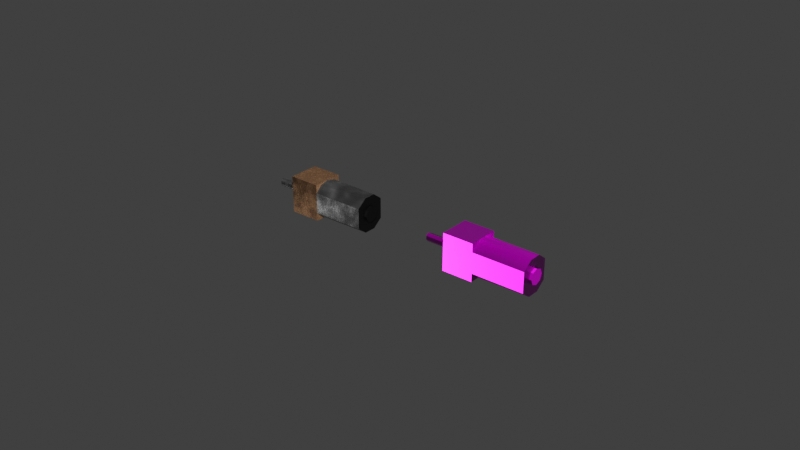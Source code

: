 # Source: the_motor.blend  (saved by Blender 4.1.23; exported with 4.5.12 LTS)
import bpy
from mathutils import Matrix  # noqa: F401  (used for matrix-valued properties, if any)

bpy.ops.wm.read_factory_settings(use_empty=True)
scene = bpy.context.scene
scene.name = 'Scene'

# ---- images (referenced by path relative to the original .blend; pixels are not part of the script)
import os
ASSET_DIR = os.environ.get("B2B_ASSET_DIR", "")  # directory of the original .blend (textures are referenced by path, not embedded)
HERE = os.path.dirname(os.path.abspath(__file__))  # packed textures are extracted next to this script under _unpacked/

def load_image(name, relpath, width, height, colorspace="sRGB"):
    """Load a texture the original file referenced (path relative to the .blend, or extracted next to this script)."""
    p = next((c for c in (os.path.join(HERE, relpath), os.path.join(ASSET_DIR, relpath)) if relpath and os.path.exists(c)), "")
    if p:
        img = bpy.data.images.load(p, check_existing=True)
        img.name = name
    else:  # same state as the original file: an image datablock whose file is absent (Cycles renders it pink)
        img = bpy.data.images.new(name, width, height)
        img.source = "FILE"
        img.filepath = "//" + (relpath or name)
    img.colorspace_settings.name = colorspace
    return img
img_motor_base_color = load_image('motor_base_color', 'Мотор для экспорта/motor_base_color.png', 1024, 1024, 'sRGB')
img_motor_metallic = load_image('motor_metallic', 'Мотор для экспорта/motor_metallic.png', 1024, 1024, 'sRGB')
img_motor_normal_tangent = load_image('motor_normal_tangent', 'Мотор для экспорта/motor_normal_tangent.png', 1024, 1024, 'Non-Color')
img_motor_roughness = load_image('motor_roughness', 'Мотор для экспорта/motor_roughness.png', 1024, 1024, 'sRGB')

# ---- materials (node trees are filled in below, after node groups)
mat_material = bpy.data.materials.new('Material')
mat_material.use_transparent_shadow = False
mat_material_001 = bpy.data.materials.new('Material.001')
mat_material_001.use_transparent_shadow = False
mat_material_002 = bpy.data.materials.new('Material.002')
mat_material_002.use_transparent_shadow = False
mat_full = bpy.data.materials.new('Full')
mat_full.use_transparent_shadow = False

# ---- material node trees
mat_material.use_nodes = True; mat_material.node_tree.nodes.clear()
_N = mat_material.node_tree.nodes; _L = mat_material.node_tree.links
n0 = _N.new('ShaderNodeOutputMaterial'); n0.name = 'Material Output'; n0.location = (300, 300)
n1 = _N.new('ShaderNodeValToRGB'); n1.name = 'Color Ramp.001'; n1.location = (-350, -45)
while len(n1.color_ramp.elements) > 1: n1.color_ramp.elements.remove(n1.color_ramp.elements[-1])
n1.color_ramp.elements[0].position = 0.24; n1.color_ramp.elements[0].color = (0.0, 0.0, 0.0, 1.0)
_e = n1.color_ramp.elements.new(1.0); _e.color = (1.0, 1.0, 1.0, 1.0)
n2 = _N.new('ShaderNodeTexNoise'); n2.name = 'Noise Texture'; n2.location = (-585, -48)
n2.inputs[4].default_value = 0.7099
n3 = _N.new('ShaderNodeMapping'); n3.name = 'Mapping'; n3.location = (-842, -89)
n4 = _N.new('ShaderNodeTexCoord'); n4.name = 'Texture Coordinate'; n4.location = (-1034, -103)
n5 = _N.new('ShaderNodeBsdfPrincipled'); n5.name = 'Principled BSDF'; n5.location = (10, 300)
n5.distribution = 'GGX'
n5.subsurface_method = 'RANDOM_WALK_SKIN'
n5.inputs[3].default_value = 1.45
n5.inputs[27].default_value = (0.0, 0.0, 0.0, 1.0)
n5.inputs[28].default_value = 1.0
n6 = _N.new('ShaderNodeBump'); n6.name = 'Bump'; n6.location = (-256, -312)
n6.inputs[0].default_value = 0.083
n6.inputs[1].default_value = 1.0
n6.inputs[2].default_value = 1.0
n7 = _N.new('ShaderNodeTexNoise'); n7.name = 'Noise Texture.001'; n7.location = (-687, -478)
n7.inputs[2].default_value = 28.9
n7.inputs[4].default_value = 0.953
n8 = _N.new('ShaderNodeMapping'); n8.name = 'Mapping.001'; n8.location = (-889, -493)
n8.inputs[3].default_value = (1.0, 16.6, 1.0)
n9 = _N.new('ShaderNodeTexCoord'); n9.name = 'Texture Coordinate.001'; n9.location = (-1099, -507)
n10 = _N.new('ShaderNodeValToRGB'); n10.name = 'Color Ramp'; n10.location = (-350, 203)
while len(n10.color_ramp.elements) > 1: n10.color_ramp.elements.remove(n10.color_ramp.elements[-1])
n10.color_ramp.elements[0].position = 0.1; n10.color_ramp.elements[0].color = (0.0, 0.0, 0.0, 1.0)
_e = n10.color_ramp.elements.new(0.5); _e.color = (1.0, 1.0, 1.0, 1.0)
n11 = _N.new('ShaderNodeTexVoronoi'); n11.name = 'Voronoi Texture'; n11.location = (-464, -327)
n11.inputs[2].default_value = 1.6
_L.new(n5.outputs[0], n0.inputs[0])
_L.new(n10.outputs[0], n5.inputs[1])
_L.new(n1.outputs[0], n5.inputs[2])
_L.new(n2.outputs[1], n1.inputs[0])
_L.new(n3.outputs[0], n2.inputs[0])
_L.new(n4.outputs[2], n3.inputs[0])
_L.new(n6.outputs[0], n5.inputs[5])
_L.new(n11.outputs[1], n6.inputs[4])
_L.new(n7.outputs[0], n11.inputs[0])
_L.new(n8.outputs[0], n7.inputs[0])
_L.new(n9.outputs[2], n8.inputs[0])
n0.is_active_output = True
mat_material_001.use_nodes = True; mat_material_001.node_tree.nodes.clear()
_N = mat_material_001.node_tree.nodes; _L = mat_material_001.node_tree.links
n0 = _N.new('ShaderNodeOutputMaterial'); n0.name = 'Material Output.001'; n0.location = (1563, -99)
n1 = _N.new('ShaderNodeValToRGB'); n1.name = 'Color Ramp.001'; n1.location = (913, -444)
while len(n1.color_ramp.elements) > 1: n1.color_ramp.elements.remove(n1.color_ramp.elements[-1])
n1.color_ramp.elements[0].position = 0.16; n1.color_ramp.elements[0].color = (0.0, 0.0, 0.0, 1.0)
_e = n1.color_ramp.elements.new(1.0); _e.color = (1.0, 1.0, 1.0, 1.0)
n2 = _N.new('ShaderNodeTexNoise'); n2.name = 'Noise Texture'; n2.location = (678, -447)
n2.inputs[4].default_value = 0.7099
n3 = _N.new('ShaderNodeMapping'); n3.name = 'Mapping'; n3.location = (421, -488)
n4 = _N.new('ShaderNodeTexCoord'); n4.name = 'Texture Coordinate'; n4.location = (229, -502)
n5 = _N.new('ShaderNodeBsdfPrincipled'); n5.name = 'Principled BSDF.001'; n5.location = (1273, -99)
n5.distribution = 'GGX'
n5.subsurface_method = 'RANDOM_WALK_SKIN'
n5.inputs[0].default_value = (0.9823, 0.5149, 0.2582, 1.0)
n5.inputs[3].default_value = 1.45
n5.inputs[27].default_value = (0.0, 0.0, 0.0, 1.0)
n5.inputs[28].default_value = 1.0
n6 = _N.new('ShaderNodeBump'); n6.name = 'Bump'; n6.location = (1007, -711)
n6.inputs[0].default_value = 0.067
n6.inputs[1].default_value = 1.0
n6.inputs[2].default_value = 1.0
n7 = _N.new('ShaderNodeTexNoise'); n7.name = 'Noise Texture.001'; n7.location = (576, -877)
n7.inputs[2].default_value = 28.9
n7.inputs[4].default_value = 0.953
n8 = _N.new('ShaderNodeMapping'); n8.name = 'Mapping.001'; n8.location = (374, -892)
n8.inputs[3].default_value = (1.0, 16.6, 1.0)
n9 = _N.new('ShaderNodeTexCoord'); n9.name = 'Texture Coordinate.001'; n9.location = (164, -905)
n10 = _N.new('ShaderNodeTexVoronoi'); n10.name = 'Voronoi Texture'; n10.location = (799, -726)
n10.inputs[2].default_value = 1.6
n11 = _N.new('ShaderNodeValToRGB'); n11.name = 'Color Ramp'; n11.location = (913, -196)
while len(n11.color_ramp.elements) > 1: n11.color_ramp.elements.remove(n11.color_ramp.elements[-1])
n11.color_ramp.elements[0].position = 0.16; n11.color_ramp.elements[0].color = (0.0, 0.0, 0.0, 1.0)
_e = n11.color_ramp.elements.new(0.84); _e.color = (1.0, 1.0, 1.0, 1.0)
_L.new(n5.outputs[0], n0.inputs[0])
_L.new(n11.outputs[0], n5.inputs[1])
_L.new(n1.outputs[0], n5.inputs[2])
_L.new(n2.outputs[1], n1.inputs[0])
_L.new(n3.outputs[0], n2.inputs[0])
_L.new(n4.outputs[2], n3.inputs[0])
_L.new(n6.outputs[0], n5.inputs[5])
_L.new(n10.outputs[1], n6.inputs[4])
_L.new(n7.outputs[0], n10.inputs[0])
_L.new(n8.outputs[0], n7.inputs[0])
_L.new(n9.outputs[2], n8.inputs[0])
n0.is_active_output = True
mat_material_002.use_nodes = True; mat_material_002.node_tree.nodes.clear()
_N = mat_material_002.node_tree.nodes; _L = mat_material_002.node_tree.links
n0 = _N.new('ShaderNodeBsdfPrincipled'); n0.name = 'Principled BSDF'; n0.location = (10, 300)
n0.distribution = 'GGX'
n0.subsurface_method = 'RANDOM_WALK_SKIN'
n0.inputs[0].default_value = (0.0, 0.0, 0.0, 1.0)
n0.inputs[3].default_value = 1.45
n0.inputs[27].default_value = (0.0, 0.0, 0.0, 1.0)
n0.inputs[28].default_value = 1.0
n1 = _N.new('ShaderNodeOutputMaterial'); n1.name = 'Material Output'; n1.location = (300, 300)
_L.new(n0.outputs[0], n1.inputs[0])
n1.is_active_output = True
mat_full.use_nodes = True; mat_full.node_tree.nodes.clear()
_N = mat_full.node_tree.nodes; _L = mat_full.node_tree.links
n0 = _N.new('ShaderNodeBsdfPrincipled'); n0.name = 'Principled BSDF'; n0.location = (10, 300)
n1 = _N.new('ShaderNodeOutputMaterial'); n1.name = 'Material Output'; n1.location = (300, 300)
n2 = _N.new('ShaderNodeTexImage'); n2.name = 'Image Texture'; n2.location = (-422, 335)
n2.image = img_motor_base_color
n3 = _N.new('ShaderNodeTexImage'); n3.name = 'Image Texture.001'; n3.location = (-542, 246)
n3.image = img_motor_metallic
n4 = _N.new('ShaderNodeTexImage'); n4.name = 'Image Texture.002'; n4.location = (-510, -79)
n4.image = img_motor_normal_tangent
n5 = _N.new('ShaderNodeTexImage'); n5.name = 'Image Texture.003'; n5.location = (287, 60)
n5.image = img_motor_roughness
n6 = _N.new('ShaderNodeNormalMap'); n6.name = 'Normal Map'; n6.location = (-170, -57)
_L.new(n0.outputs[0], n1.inputs[0])
_L.new(n2.outputs[0], n0.inputs[0])
_L.new(n3.outputs[0], n0.inputs[1])
_L.new(n4.outputs[0], n6.inputs[1])
_L.new(n6.outputs[0], n0.inputs[5])
_L.new(n5.outputs[0], n0.inputs[2])
n1.is_active_output = True

# ---- world
world_world = bpy.data.worlds.new('World'); scene.world = world_world
world_world.use_nodes = True; world_world.node_tree.nodes.clear()
_N = world_world.node_tree.nodes; _L = world_world.node_tree.links
n0 = _N.new('ShaderNodeOutputWorld'); n0.name = 'World Output'; n0.location = (300, 300)
n1 = _N.new('ShaderNodeBackground'); n1.name = 'Background'; n1.location = (10, 300)
n1.inputs[0].default_value = (0.05088, 0.05088, 0.05088, 1.0)
_L.new(n1.outputs[0], n0.inputs[0])
n0.is_active_output = True
world_world.color = (0.05088, 0.05088, 0.05088)
world_world.use_sun_shadow = False
world_world.sun_shadow_jitter_overblur = 0.0

# ---- meshes
me_motor_002 = bpy.data.meshes.new('motor.002')
me_motor_002.from_pydata([(-0.0171, 0.005, -0.006), (-0.0171, 0.004178, -0.005229), (-0.0171, 0.005, -0.004208), (-0.0171, 0.002892, -0.005475), (-0.0171, -0.005, -0.006), (-0.0171, 0.001752, -0.00483), (-0.0171, -0.001365, -0.002095), (-0.0171, 0.0013, -0.0036), (-0.0171, 0.0008087, -0.002366), (-0.0171, 0.001752, -0.00237), (-0.0171, 0.002361, -0.0008206), (-0.0171, 0.002892, -0.001725), (-0.0171, 0.004178, -0.001971), (-0.0171, 0.005, 0.006), (-0.0171, 0.005, -0.002992), (-0.0171, -0.002813, 0.00546), (-0.0171, -0.005, 0.006), (-0.0171, -0.004144, 0.005249), (-0.0171, -0.005, 0.004208), (-0.0171, -0.001677, 0.004736), (-0.0171, -2.776e-18, 0.0025), (-0.0171, -0.001307, 0.00344), (-0.0171, -0.001889, 0.002225), (-0.0171, -0.001705, 0.001829), (-0.0171, -0.003131, 0.001701), (-0.0171, -0.002491, -0.0002158), (-0.0171, -0.004279, 0.002036), (-0.0171, -0.005, 0.002992), (-0.0171, 0.00109, 0.00225), (-0.0171, 0.001443, 0.002042), (-0.0171, 0.001726, 0.001809), (-0.0171, 0.002286, 0.001012), (-0.007, 0.002837, 0.005287), (-0.007, 0.005, 0.006), (-0.007, 0.0, 0.006), (-0.007, 0.005, 0.003317), (-0.007, 0.005, -0.003317), (-0.017, 0.005, -0.0036), (-0.007, 0.005, -0.006), (0.01, 0.005, -0.003317), (0.01, 0.005, 0.003317), (-0.007, 0.0, -0.006), (-0.007, -0.005, -0.006), (-0.007, -0.005, -0.003317), (-0.007, -0.005, 0.003317), (-0.017, -0.005, 0.0036), (-0.007, -0.005, 0.006), (0.01, -0.005, 0.003317), (0.01, -0.005, -0.003317), (-0.0174, -0.003131, 0.001701), (-0.0174, -0.004494, 0.002208), (-0.0174, -0.005099, 0.003531), (-0.0174, -0.004592, 0.004894), (-0.0174, -0.003269, 0.005499), (-0.0174, -0.001906, 0.004992), (-0.0174, -0.001301, 0.003669), (-0.0174, -0.001808, 0.002306), (-0.0171, -0.0051, 0.0036), (-0.0174, 0.005085, -0.003839), (-0.0171, 0.005052, -0.004026), (-0.0171, 0.005085, -0.003839), (-0.0174, 0.004364, -0.005102), (-0.0174, 0.002961, -0.005485), (-0.0174, 0.001698, -0.004764), (-0.0174, 0.001315, -0.003361), (-0.0174, 0.002036, -0.002098), (-0.0174, 0.003439, -0.001715), (-0.0174, 0.004702, -0.002436), (-0.0171, 0.005091, -0.003411), (-0.01717, -0.00225, -1.378e-19), (-0.01717, -0.001591, 0.001591), (-0.01735, -0.001462, -0.001462), (-0.01717, -0.001591, -0.001591), (-0.01735, 0.0, -0.002067), (-0.01717, 0.0, -0.00225), (-0.01735, 0.001462, -0.001462), (-0.01717, 0.001591, -0.001591), (-0.01717, 0.00225, -1.378e-19), (-0.01735, 0.001462, 0.001462), (-0.01717, 0.001591, 0.001591), (-0.01717, 0.0, 0.00225), (-0.01735, 0.0, 0.002067), (-0.0176, 1.633e-19, 0.002), (-0.0176, -0.001176, -0.001618), (-0.0176, 1.558e-12, -0.002), (-0.0176, 0.001176, -0.001618), (-0.0176, 0.001176, 0.001618), (0.01, 0.001935, 0.005679), (0.01, -0.001935, 0.005679), (-0.007, -0.002837, 0.005287), (0.01, 0.001768, 0.001768), (0.01, -4.163e-18, 0.0025), (0.01, -0.001768, 0.001768), (0.01, -0.001935, -0.005679), (0.01, -0.001768, -0.001768), (0.01, 0.001935, -0.005679), (0.01, 0.001768, -0.001768), (-0.007, -0.002837, -0.005287), (-0.007, 0.002837, -0.005287), (-0.0181, -2.695e-18, -0.002), (-0.0181, 0.001414, -0.001414), (-0.0181, 0.002, -1.738e-18), (-0.0181, 0.001414, 0.001414), (-0.0181, 3.576e-18, 0.002), (-0.0181, -0.001414, 0.001414), (-0.0181, -0.002, 5.635e-18), (-0.0181, -0.001414, -0.001414), (0.0108, -0.001768, -0.001768), (0.01, -3.062e-19, -0.0025), (0.0108, -3.062e-19, -0.0025), (0.0108, -0.0025, 1.531e-19), (0.01, -0.0025, 1.531e-19), (0.0108, -0.001768, 0.001768), (0.0108, 0.001768, 0.001768), (0.0108, 0.0025, 1.531e-19), (0.01, 0.0025, 1.531e-19), (0.0108, 0.001768, -0.001768), (-0.0181, 0.0005114, -0.00141), (-0.0181, -0.0006355, -0.001359), (-0.0181, -0.00141, -0.0005114), (-0.0181, -0.001359, 0.0006355), (-0.0181, -0.0005114, 0.00141), (-0.0181, 0.0006355, 0.001359), (-0.0181, 0.00141, 0.0005114), (-0.0181, 0.001359, -0.0006355), (0.0108, -2.22e-19, 0.0025), (-0.0189, -0.000589, 0.00138), (-0.0259, -0.001359, 0.0006355), (-0.0259, -0.001043, 0.001079), (-0.0259, -0.000589, 0.00138), (-0.0189, 0.0002348, 0.001482), (-0.0189, 0.0009867, 0.00113), (-0.0189, 0.001436, 0.0004321), (-0.0259, 0.001329, -0.0006954), (-0.0259, 0.001436, 0.0004321), (-0.0259, 0.000464, -0.001426), (-0.0259, -0.0006656, -0.001344), (-0.0259, -0.001416, -0.0004956)], [], [(0, 1, 2), (0, 3, 1), (4, 5, 3), (6, 7, 5), (8, 9, 7), (10, 11, 9), (10, 12, 11), (13, 14, 12), (15, 16, 13), (17, 18, 16), (16, 15, 17), (13, 19, 15), (20, 21, 19), (20, 22, 21), (23, 24, 22), (25, 26, 24), (4, 27, 26), (3, 0, 4), (19, 28, 20), (13, 29, 28), (13, 30, 29), (13, 31, 30), (12, 10, 31), (9, 8, 10), (7, 6, 8), (4, 25, 6), (24, 23, 25), (22, 20, 23), (6, 5, 4), (31, 13, 12), (28, 19, 13), (4, 26, 25), (32, 33, 34), (32, 35, 33), (13, 33, 35), (35, 14, 13), (36, 37, 14), (38, 2, 37), (38, 0, 2), (37, 36, 38), (35, 39, 36), (35, 40, 39), (36, 14, 35), (41, 0, 38), (41, 4, 0), (41, 42, 4), (4, 42, 43), (43, 27, 4), (44, 45, 27), (46, 18, 45), (46, 16, 18), (45, 44, 46), (43, 47, 44), (43, 48, 47), (44, 27, 43), (26, 49, 24), (26, 50, 49), (27, 51, 50), (18, 52, 51), (17, 53, 52), (15, 54, 53), (19, 55, 54), (21, 56, 55), (22, 49, 56), (22, 24, 49), (56, 21, 22), (55, 19, 21), (54, 15, 19), (53, 17, 15), (52, 18, 17), (51, 57, 18), (51, 27, 57), (50, 26, 27), (34, 16, 46), (34, 13, 16), (34, 33, 13), (58, 59, 2), (58, 60, 59), (2, 61, 58), (1, 62, 61), (5, 63, 62), (7, 64, 63), (9, 65, 64), (11, 66, 65), (12, 67, 66), (14, 58, 67), (68, 60, 58), (58, 14, 68), (67, 12, 14), (66, 11, 12), (65, 9, 11), (64, 7, 9), (63, 5, 7), (62, 3, 5), (62, 1, 3), (61, 2, 1), (81, 80, 28), (28, 78, 86), (81, 82, 104), (69, 70, 105), (103, 121, 82), (105, 83, 71), (75, 76, 85), (76, 8, 85), (28, 29, 79), (29, 30, 79), (30, 31, 79), (31, 10, 77), (10, 8, 76), (8, 6, 74), (6, 25, 72), (25, 23, 69), (23, 20, 80), (73, 74, 6), (28, 79, 78), (75, 85, 100), (69, 105, 25), (105, 71, 25), (71, 72, 25), (8, 74, 73), (83, 99, 84), (86, 103, 82), (78, 79, 77), (121, 104, 82), (84, 99, 117), (78, 77, 101), (23, 80, 81), (105, 106, 83), (76, 77, 10), (77, 79, 31), (69, 23, 70), (102, 86, 78), (6, 72, 71), (84, 73, 83), (87, 32, 34), (40, 35, 32), (32, 87, 40), (34, 88, 87), (89, 47, 88), (89, 44, 47), (88, 34, 89), (39, 40, 115), (40, 87, 90), (87, 88, 91), (88, 47, 92), (47, 48, 111), (48, 93, 94), (93, 95, 108), (95, 39, 96), (96, 108, 95), (108, 94, 93), (94, 111, 48), (111, 92, 47), (92, 91, 88), (91, 90, 87), (90, 115, 40), (115, 96, 39), (93, 97, 41), (48, 43, 97), (97, 93, 48), (41, 95, 93), (98, 39, 95), (98, 36, 39), (95, 41, 98), (98, 38, 36), (98, 41, 38), (37, 68, 14), (37, 60, 68), (37, 59, 60), (37, 2, 59), (97, 42, 41), (97, 43, 42), (89, 46, 44), (89, 34, 46), (45, 57, 27), (45, 18, 57), (56, 49, 50), (50, 51, 56), (51, 52, 56), (52, 53, 56), (53, 54, 56), (54, 55, 56), (67, 58, 61), (61, 62, 67), (62, 63, 67), (63, 64, 67), (64, 65, 67), (65, 66, 67), (8, 84, 85), (81, 28, 86), (82, 81, 86), (71, 83, 6), (77, 76, 75), (100, 124, 75), (70, 23, 81), (104, 105, 70), (8, 73, 84), (83, 106, 99), (84, 117, 85), (80, 20, 28), (124, 101, 77), (86, 102, 103), (70, 81, 104), (117, 100, 85), (107, 94, 108), (109, 107, 108), (110, 111, 94), (107, 110, 94), (112, 92, 111), (110, 112, 111), (125, 91, 92), (112, 125, 92), (113, 90, 91), (125, 113, 91), (114, 115, 90), (113, 114, 90), (116, 96, 115), (114, 116, 115), (109, 108, 96), (116, 109, 96), (77, 75, 124), (99, 106, 118), (106, 105, 119), (105, 104, 120), (101, 102, 78), (103, 102, 122), (102, 101, 123), (121, 120, 104), (120, 119, 105), (119, 118, 106), (118, 117, 99), (117, 124, 100), (124, 123, 101), (123, 122, 102), (122, 121, 103), (116, 114, 107), (114, 113, 107), (113, 125, 107), (125, 112, 107), (112, 110, 107), (126, 130, 131, 132), (126, 129, 128), (121, 130, 126), (122, 131, 130), (123, 132, 131), (135, 117, 118, 136), (137, 119, 120, 127), (126, 128, 127, 120), (131, 122, 123), (130, 121, 122), (126, 120, 121), (136, 118, 119, 137), (128, 137, 127), (135, 136, 137), (137, 133, 135), (137, 134, 133), (137, 129, 134), (137, 128, 129), (134, 129, 126, 132), (109, 116, 107), (73, 6, 83), (134, 124, 133), (134, 132, 123, 124), (133, 124, 117, 135)])
me_motor_002.polygons.foreach_set('use_smooth', [True] * 264)
me_motor_002.polygons.foreach_set('material_index', [1, 1, 1, 1, 1, 1, 1, 1, 1, 1, 1, 1, 1, 1, 1, 1, 1, 1, 1, 1, 1, 1, 1, 1, 1, 1, 1, 1, 1, 1, 1, 1, 1, 1, 1, 1, 1, 1, 1, 1, 0, 0, 1, 1, 1, 1, 1, 1, 1, 1, 1, 1, 0, 0, 1, 0, 0, 0, 0, 0, 0, 0, 0, 0, 0, 0, 0, 0, 0, 0, 0, 0, 0, 1, 1, 1, 0, 0, 0, 0, 0, 0, 0, 0, 0, 0, 0, 0, 0, 0, 0, 0, 0, 0, 0, 0, 1, 1, 1, 1, 1, 1, 1, 1, 1, 1, 1, 0, 0, 0, 0, 1, 1, 1, 1, 0, 1, 1, 1, 1, 1, 1, 1, 1, 0, 1, 1, 0, 1, 1, 1, 1, 1, 1, 0, 0, 0, 0, 0, 0, 0, 2, 2, 2, 2, 2, 2, 2, 2, 2, 2, 2, 2, 2, 2, 2, 2, 0, 0, 0, 0, 0, 0, 0, 1, 1, 0, 0, 0, 0, 1, 1, 1, 1, 0, 0, 0, 0, 0, 0, 0, 0, 0, 0, 0, 0, 0, 0, 1, 1, 1, 1, 0, 1, 1, 1, 0, 1, 1, 1, 1, 1, 1, 1, 2, 2, 2, 2, 2, 2, 2, 2, 2, 2, 2, 2, 2, 2, 2, 2, 1, 0, 0, 0, 1, 0, 0, 0, 0, 0, 0, 0, 0, 0, 0, 2, 2, 2, 2, 2, 0, 0, 0, 0, 0, 0, 0, 0, 0, 0, 0, 0, 0, 0, 0, 0, 0, 0, 0, 2, 1, 0, 0, 0])
_k = set([(0, 2), (0, 4), (0, 38), (1, 2), (1, 3), (1, 61), (2, 37), (2, 59), (2, 61), (3, 5), (3, 62), (4, 27), (4, 42), (5, 7), (5, 63), (6, 8), (6, 25), (6, 74), (6, 83), (7, 9), (7, 64), (8, 10), (8, 73), (8, 74), (8, 76), (8, 84), (9, 11), (9, 64), (9, 65), (10, 31), (10, 76), (10, 77), (11, 12), (11, 65), (11, 66), (12, 14), (12, 66), (12, 67), (13, 14), (13, 16), (13, 33), (14, 37), (14, 67), (14, 68), (15, 17), (15, 19), (15, 53), (15, 54), (16, 18), (16, 46), (17, 18), (17, 52), (17, 53), (18, 45), (18, 52), (18, 57), (19, 21), (19, 54), (19, 55), (21, 22), (21, 55), (22, 24), (22, 56), (23, 80), (23, 81), (24, 26), (24, 49), (25, 69), (25, 105), (26, 27), (26, 50), (27, 45), (27, 50), (27, 57), (28, 79), (28, 86), (31, 77), (32, 34), (32, 35), (33, 34), (33, 35), (34, 46), (34, 89), (35, 40), (36, 38), (36, 39), (36, 98), (38, 41), (39, 40), (39, 95), (40, 87), (41, 42), (41, 97), (41, 98), (42, 43), (43, 48), (43, 97), (44, 46), (44, 47), (44, 89), (47, 48), (47, 88), (48, 93), (49, 50), (49, 56), (50, 51), (51, 52), (52, 53), (53, 54), (54, 55), (55, 56), (58, 61), (58, 67), (59, 60), (60, 68), (61, 62), (62, 63), (63, 64), (64, 65), (65, 66), (66, 67), (69, 70), (70, 81), (70, 104), (73, 83), (75, 85), (75, 100), (75, 124), (76, 77), (77, 79), (77, 101), (78, 86), (78, 102), (81, 82), (81, 86), (82, 103), (82, 104), (82, 121), (83, 105), (83, 106), (84, 99), (84, 117), (85, 100), (87, 88), (90, 91), (90, 113), (90, 115), (91, 92), (91, 125), (92, 111), (92, 112), (93, 95), (94, 107), (94, 108), (94, 111), (96, 108), (96, 115), (96, 116), (99, 106), (99, 117), (100, 117), (100, 124), (101, 102), (101, 124), (102, 103), (103, 121), (104, 105), (104, 121), (105, 106), (107, 109), (107, 110), (108, 109), (109, 116), (110, 111), (110, 112), (112, 125), (113, 114), (113, 125), (114, 115), (114, 116), (117, 118), (117, 124), (117, 135), (118, 119), (118, 136), (119, 120), (119, 137), (120, 121), (120, 127), (121, 122), (121, 126), (122, 123), (123, 124), (123, 132), (124, 133), (126, 129), (126, 130), (126, 132), (127, 128), (127, 137), (128, 129), (129, 134), (130, 131), (131, 132), (132, 134), (133, 134), (133, 135), (135, 136), (136, 137)])
me_motor_002.attributes.new('sharp_edge', 'BOOLEAN', 'EDGE').data.foreach_set('value', [ (min(e.vertices), max(e.vertices)) in _k for e in me_motor_002.edges])
_uv = me_motor_002.uv_layers.new(name='UVMap')
_uv.uv.foreach_set('vector', [0.3071, 0.5905, 0.3249, 0.6071, 0.3071, 0.6292, 0.3071, 0.5905, 0.3527, 0.6018, 0.3249, 0.6071, 0.5234, 0.5905, 0.3774, 0.6158, 0.3527, 0.6018, 0.4448, 0.6749, 0.3871, 0.6424, 0.3774, 0.6158, 0.3978, 0.6691, 0.3774, 0.669, 0.3871, 0.6424, 0.3642, 0.7025, 0.3527, 0.6829, 0.3774, 0.669, 0.3642, 0.7025, 0.3249, 0.6776, 0.3527, 0.6829, 0.3071, 0.85, 0.3071, 0.6555, 0.3249, 0.6776, 0.2568, 0.8377, 0.3042, 0.8492, 0.08761, 0.85, 0.2856, 0.833, 0.3041, 0.8104, 0.3042, 0.8492, 0.3042, 0.8492, 0.2568, 0.8377, 0.2856, 0.833, 0.08761, 0.85, 0.2322, 0.8221, 0.2568, 0.8377, 0.1957, 0.7738, 0.2241, 0.7941, 0.2322, 0.8221, 0.1957, 0.7738, 0.2366, 0.7679, 0.2241, 0.7941, 0.2327, 0.7593, 0.2635, 0.7566, 0.2366, 0.7679, 0.2498, 0.7152, 0.2883, 0.7639, 0.2635, 0.7566, 0.3042, 0.5905, 0.3038, 0.7846, 0.2883, 0.7639, 0.3527, 0.6018, 0.3071, 0.5905, 0.5234, 0.5905, 0.2322, 0.8221, 0.172, 0.7684, 0.1957, 0.7738, 0.08761, 0.85, 0.1644, 0.7639, 0.172, 0.7684, 0.08761, 0.85, 0.1582, 0.7589, 0.1644, 0.7639, 0.3071, 0.85, 0.3658, 0.7421, 0.3779, 0.7594, 0.3249, 0.6776, 0.3642, 0.7025, 0.3658, 0.7421, 0.3774, 0.669, 0.3978, 0.6691, 0.3642, 0.7025, 0.3871, 0.6424, 0.4448, 0.6749, 0.3978, 0.6691, 0.3042, 0.5905, 0.2498, 0.7152, 0.2256, 0.6746, 0.2635, 0.7566, 0.2327, 0.7593, 0.2498, 0.7152, 0.2366, 0.7679, 0.1957, 0.7738, 0.2327, 0.7593, 0.4448, 0.6749, 0.3774, 0.6158, 0.5234, 0.5905, 0.3658, 0.7421, 0.3071, 0.85, 0.3249, 0.6776, 0.172, 0.7684, 0.2322, 0.8221, 0.08761, 0.85, 0.3042, 0.5905, 0.2883, 0.7639, 0.2498, 0.7152, 0.01686, 0.8236, 0.001435, 0.8704, 0.001435, 0.7623, 0.01686, 0.8236, 0.05948, 0.8704, 0.001435, 0.8704, 0.261, 0.001436, 0.261, 0.2199, 0.2029, 0.2199, 0.2029, 0.2199, 0.0665, 0.001436, 0.261, 0.001436, 0.05948, 0.2199, 0.05335, 0.003598, 0.0665, 0.001436, 0.001435, 0.2199, 0.04019, 0.001435, 0.05335, 0.003598, 0.001435, 0.2199, 0.001435, 0.001435, 0.04019, 0.001435, 0.05335, 0.003598, 0.05948, 0.2199, 0.001435, 0.2199, 0.2029, 0.2199, 0.05948, 0.5876, 0.05948, 0.2199, 0.2029, 0.2199, 0.2029, 0.5876, 0.05948, 0.5876, 0.05948, 0.2199, 0.0665, 0.001436, 0.2029, 0.2199, 0.8536, 0.7431, 0.7455, 0.9615, 0.7455, 0.7431, 0.8536, 0.7431, 0.9617, 0.9615, 0.7455, 0.9615, 0.8536, 0.7431, 0.9617, 0.7431, 0.9617, 0.9615, 0.2639, 0.5876, 0.2639, 0.3691, 0.3219, 0.3691, 0.3219, 0.3691, 0.4583, 0.5876, 0.2639, 0.5876, 0.4654, 0.3691, 0.4715, 0.5854, 0.4583, 0.5876, 0.5234, 0.3691, 0.4847, 0.5876, 0.4715, 0.5854, 0.5234, 0.3691, 0.5234, 0.5876, 0.4847, 0.5876, 0.4715, 0.5854, 0.4654, 0.3691, 0.5234, 0.3691, 0.3219, 0.3691, 0.4654, 0.001435, 0.4654, 0.3691, 0.3219, 0.3691, 0.3219, 0.001435, 0.4654, 0.001435, 0.4654, 0.3691, 0.4583, 0.5876, 0.3219, 0.3691, 0.8962, 0.01968, 0.9029, 0.0455, 0.8964, 0.04556, 0.8962, 0.01968, 0.9029, 0.01404, 0.9029, 0.0455, 0.08474, 0.7818, 0.07822, 0.7936, 0.07662, 0.7622, 0.08467, 0.8084, 0.07662, 0.825, 0.07822, 0.7936, 0.05453, 0.8927, 0.06166, 0.8733, 0.06166, 0.9047, 0.08649, 0.8877, 0.07948, 0.9096, 0.07948, 0.8782, 0.9039, 0.1186, 0.9107, 0.09421, 0.9107, 0.1257, 0.8954, 0.5011, 0.9021, 0.4743, 0.9021, 0.5058, 0.9115, 0.4767, 0.9049, 0.5058, 0.9049, 0.4743, 0.9115, 0.4767, 0.9114, 0.5058, 0.9049, 0.5058, 0.9021, 0.4743, 0.8954, 0.5011, 0.8955, 0.472, 0.9142, 0.3991, 0.9075, 0.4235, 0.9075, 0.3944, 0.9075, 0.4484, 0.9143, 0.4264, 0.9143, 0.4555, 0.9127, 0.02603, 0.9058, 0.04556, 0.9058, 0.01642, 0.9051, 0.3264, 0.9121, 0.3094, 0.9121, 0.3385, 0.07822, 0.7936, 0.08471, 0.7951, 0.08467, 0.8084, 0.07822, 0.7936, 0.08474, 0.7818, 0.08471, 0.7951, 0.8709, 0.09845, 0.8775, 0.09269, 0.8775, 0.1186, 0.8904, 0.5217, 0.7823, 0.7402, 0.7823, 0.5217, 0.8904, 0.5217, 0.9986, 0.7402, 0.7823, 0.7402, 0.8904, 0.5217, 0.9986, 0.5217, 0.9986, 0.7402, 0.07203, 0.7936, 0.06555, 0.7895, 0.06557, 0.7854, 0.07203, 0.7936, 0.06555, 0.7936, 0.06555, 0.7895, 0.06557, 0.7854, 0.07374, 0.7622, 0.07203, 0.7936, 0.9022, 0.3084, 0.8956, 0.3352, 0.8956, 0.3038, 0.9117, 0.3711, 0.9051, 0.3728, 0.9051, 0.3414, 0.9023, 0.3679, 0.8956, 0.3728, 0.8956, 0.3414, 0.9105, 0.161, 0.9036, 0.1692, 0.9036, 0.1377, 0.07661, 0.8981, 0.0695, 0.9096, 0.0695, 0.8782, 0.05166, 0.8899, 0.04446, 0.9047, 0.04446, 0.8733, 0.06586, 0.8121, 0.07203, 0.7936, 0.07374, 0.825, 0.06554, 0.8029, 0.06555, 0.7936, 0.07203, 0.7936, 0.07203, 0.7936, 0.06586, 0.8121, 0.06554, 0.8029, 0.9182, 0.07488, 0.9112, 0.08982, 0.9112, 0.06148, 0.9203, 0.1545, 0.9134, 0.166, 0.9134, 0.1377, 0.9204, 0.1143, 0.9136, 0.1225, 0.9136, 0.09421, 0.9144, 0.4824, 0.921, 0.4775, 0.921, 0.5058, 0.8956, 0.3414, 0.9021, 0.3396, 0.9023, 0.3679, 0.9051, 0.3414, 0.9117, 0.3428, 0.9117, 0.3711, 0.8956, 0.3352, 0.9022, 0.3084, 0.9021, 0.3367, 0.9212, 0.3491, 0.9145, 0.3728, 0.9145, 0.3445, 0.1958, 0.7625, 0.1957, 0.7681, 0.172, 0.7684, 0.8318, 0.5135, 0.835, 0.4942, 0.8422, 0.4994, 0.009673, 0.8733, 0.01516, 0.8744, 0.02233, 0.9085, 0.8916, 0.008356, 0.8933, 0.04556, 0.8709, 0.0114, 0.1512, 0.914, 0.1512, 0.8971, 0.162, 0.914, 0.8641, 0.1679, 0.8747, 0.1285, 0.8812, 0.1346, 0.8696, 0.3367, 0.864, 0.3362, 0.8754, 0.33, 0.864, 0.3362, 0.864, 0.3124, 0.8754, 0.33, 0.172, 0.7684, 0.1644, 0.7639, 0.1612, 0.7541, 0.1644, 0.7639, 0.1582, 0.7589, 0.1612, 0.7541, 0.3779, 0.7594, 0.3658, 0.7421, 0.381, 0.7545, 0.06441, 0.8676, 0.06441, 0.8279, 0.06663, 0.8457, 0.8665, 0.5058, 0.8665, 0.4584, 0.868, 0.4822, 0.8709, 0.5058, 0.8709, 0.4584, 0.8723, 0.4881, 0.8887, 0.1218, 0.8887, 0.1692, 0.8867, 0.1337, 0.2498, 0.7152, 0.2327, 0.7593, 0.2443, 0.7198, 0.2327, 0.7593, 0.1957, 0.7738, 0.1957, 0.7681, 0.07633, 0.8571, 0.07075, 0.8576, 0.0695, 0.8279, 0.8318, 0.5135, 0.8296, 0.4957, 0.835, 0.4942, 0.8804, 0.1023, 0.8873, 0.1078, 0.8804, 0.1186, 0.8916, 0.008356, 0.8709, 0.0114, 0.8933, 0.001435, 0.8641, 0.1679, 0.8812, 0.1346, 0.8887, 0.1692, 0.8812, 0.1346, 0.8867, 0.1337, 0.8887, 0.1692, 0.0695, 0.8753, 0.07075, 0.8576, 0.07633, 0.8571, 0.81, 0.4672, 0.8267, 0.4907, 0.8162, 0.4932, 0.03048, 0.8804, 0.04159, 0.907, 0.03077, 0.9072, 0.835, 0.4942, 0.8296, 0.4957, 0.8296, 0.4584, 0.901, 0.1119, 0.8916, 0.129, 0.8916, 0.09421, 0.3859, 0.8971, 0.395, 0.903, 0.3859, 0.9172, 0.835, 0.4942, 0.8296, 0.4584, 0.8504, 0.4601, 0.2334, 0.7639, 0.1957, 0.7681, 0.1958, 0.7625, 0.4206, 0.8936, 0.4115, 0.8618, 0.4206, 0.8529, 0.9007, 0.1319, 0.9007, 0.1692, 0.8916, 0.1537, 0.3666, 0.7202, 0.381, 0.7545, 0.3658, 0.7421, 0.2443, 0.7198, 0.2327, 0.7593, 0.23, 0.7541, 0.04147, 0.8739, 0.03048, 0.8804, 0.0252, 0.8733, 0.8887, 0.1218, 0.8867, 0.1337, 0.8812, 0.1346, 0.8162, 0.4932, 0.8109, 0.4949, 0.81, 0.4672, 0.611, 0.3692, 0.5896, 0.001509, 0.6528, 0.001435, 0.5273, 0.3694, 0.5263, 0.001681, 0.5896, 0.001509, 0.5896, 0.001509, 0.611, 0.3692, 0.5273, 0.3694, 0.6528, 0.001435, 0.6947, 0.3692, 0.611, 0.3692, 0.7161, 0.001509, 0.7784, 0.3694, 0.6947, 0.3692, 0.7161, 0.001509, 0.7794, 0.001681, 0.7784, 0.3694, 0.6947, 0.3692, 0.6528, 0.001435, 0.7161, 0.001509, 0.7426, 0.7942, 0.7426, 0.9376, 0.6885, 0.8659, 0.7426, 0.9376, 0.6763, 0.9888, 0.6727, 0.9041, 0.6763, 0.9888, 0.5926, 0.9888, 0.6344, 0.92, 0.5926, 0.9888, 0.5263, 0.9376, 0.5962, 0.9041, 0.5263, 0.9376, 0.5263, 0.7942, 0.5804, 0.8659, 0.5263, 0.7942, 0.5926, 0.7431, 0.5962, 0.8277, 0.5926, 0.7431, 0.6763, 0.7431, 0.6344, 0.8118, 0.6763, 0.7431, 0.7426, 0.7942, 0.6727, 0.8277, 0.6727, 0.8277, 0.6344, 0.8118, 0.6763, 0.7431, 0.6344, 0.8118, 0.5962, 0.8277, 0.5926, 0.7431, 0.5962, 0.8277, 0.5804, 0.8659, 0.5263, 0.7942, 0.5804, 0.8659, 0.5962, 0.9041, 0.5263, 0.9376, 0.5962, 0.9041, 0.6344, 0.92, 0.5926, 0.9888, 0.6344, 0.92, 0.6727, 0.9041, 0.6763, 0.9888, 0.6727, 0.9041, 0.6885, 0.8659, 0.7426, 0.9376, 0.6885, 0.8659, 0.6727, 0.8277, 0.7426, 0.7942, 0.611, 0.74, 0.5896, 0.3723, 0.6528, 0.3723, 0.5273, 0.7402, 0.5263, 0.3725, 0.5896, 0.3723, 0.5896, 0.3723, 0.611, 0.74, 0.5273, 0.7402, 0.6528, 0.3723, 0.6947, 0.74, 0.611, 0.74, 0.7161, 0.3723, 0.7784, 0.7402, 0.6947, 0.74, 0.7161, 0.3723, 0.7794, 0.3725, 0.7784, 0.7402, 0.6947, 0.74, 0.6528, 0.3723, 0.7161, 0.3723, 0.8766, 0.2253, 0.8612, 0.1785, 0.9192, 0.1785, 0.8766, 0.2253, 0.8612, 0.2867, 0.8612, 0.1785, 0.915, 0.3226, 0.9179, 0.3267, 0.9164, 0.3359, 0.915, 0.3226, 0.9179, 0.3174, 0.9179, 0.3267, 0.915, 0.3226, 0.9174, 0.3134, 0.9179, 0.3174, 0.915, 0.3226, 0.9166, 0.3094, 0.9174, 0.3134, 0.8457, 0.3942, 0.81, 0.4281, 0.8611, 0.3328, 0.8457, 0.3942, 0.8611, 0.4555, 0.81, 0.4281, 0.8254, 0.04821, 0.81, 0.001435, 0.868, 0.001435, 0.8254, 0.04821, 0.81, 0.1096, 0.81, 0.001435, 0.9186, 0.0294, 0.9156, 0.02975, 0.9156, 0.01642, 0.9186, 0.0294, 0.9186, 0.04273, 0.9156, 0.02975, 0.3042, 0.8751, 0.3042, 0.9066, 0.282, 0.9288, 0.282, 0.9288, 0.2506, 0.9288, 0.3042, 0.8751, 0.2506, 0.9288, 0.2283, 0.9066, 0.3042, 0.8751, 0.2283, 0.9066, 0.2283, 0.8751, 0.3042, 0.8751, 0.2283, 0.8751, 0.2506, 0.8529, 0.3042, 0.8751, 0.2506, 0.8529, 0.282, 0.8529, 0.3042, 0.8751, 0.3608, 0.8529, 0.3831, 0.8751, 0.3831, 0.9066, 0.3831, 0.9066, 0.3608, 0.9288, 0.3608, 0.8529, 0.3608, 0.9288, 0.3294, 0.9288, 0.3608, 0.8529, 0.3294, 0.9288, 0.3071, 0.9066, 0.3608, 0.8529, 0.3071, 0.9066, 0.3071, 0.8751, 0.3608, 0.8529, 0.3071, 0.8751, 0.3294, 0.8529, 0.3608, 0.8529, 0.864, 0.3124, 0.8847, 0.305, 0.8754, 0.33, 0.1958, 0.7625, 0.172, 0.7684, 0.1706, 0.751, 0.03077, 0.9072, 0.0252, 0.9077, 0.03048, 0.8804, 0.8812, 0.1346, 0.8747, 0.1285, 0.8887, 0.1218, 0.8709, 0.3728, 0.864, 0.3362, 0.8696, 0.3367, 0.4206, 0.9082, 0.4093, 0.9207, 0.4093, 0.8965, 0.23, 0.7541, 0.2327, 0.7593, 0.1955, 0.7646, 0.8724, 0.04448, 0.8709, 0.0114, 0.8933, 0.04556, 0.81, 0.5143, 0.8109, 0.4949, 0.8162, 0.4932, 0.81, 0.4672, 0.8192, 0.4584, 0.8267, 0.4907, 0.8847, 0.305, 0.8927, 0.3234, 0.8754, 0.33, 0.1957, 0.7681, 0.1957, 0.7738, 0.172, 0.7684, 0.8906, 0.3488, 0.8913, 0.3683, 0.8709, 0.3728, 0.03048, 0.8804, 0.04147, 0.8739, 0.04159, 0.907, 0.001435, 0.9085, 0.009673, 0.8733, 0.02233, 0.9085, 0.8927, 0.3234, 0.883, 0.3403, 0.8754, 0.33, 0.8925, 0.5058, 0.8752, 0.5058, 0.8752, 0.4644, 0.8925, 0.4644, 0.8925, 0.5058, 0.8752, 0.4644, 0.4032, 0.8943, 0.3859, 0.8943, 0.3859, 0.8529, 0.4032, 0.8529, 0.4032, 0.8943, 0.3859, 0.8529, 0.1483, 0.8943, 0.131, 0.8943, 0.131, 0.8529, 0.1483, 0.8529, 0.1483, 0.8943, 0.131, 0.8529, 0.1685, 0.8943, 0.1512, 0.8943, 0.1512, 0.8529, 0.1685, 0.8529, 0.1685, 0.8943, 0.1512, 0.8529, 0.1109, 0.8529, 0.1282, 0.8529, 0.1282, 0.8943, 0.1109, 0.8943, 0.1109, 0.8529, 0.1282, 0.8943, 0.09068, 0.8529, 0.108, 0.8529, 0.108, 0.8943, 0.09068, 0.8943, 0.09068, 0.8529, 0.108, 0.8943, 0.8882, 0.08982, 0.8709, 0.08982, 0.8709, 0.04843, 0.8882, 0.04843, 0.8882, 0.08982, 0.8709, 0.04843, 0.9084, 0.08982, 0.8911, 0.08982, 0.8911, 0.04843, 0.9084, 0.04843, 0.9084, 0.08982, 0.8911, 0.04843, 0.8709, 0.3728, 0.8696, 0.3367, 0.8906, 0.3488, 0.8787, 0.3757, 0.9032, 0.398, 0.8869, 0.3934, 0.9032, 0.398, 0.9047, 0.4311, 0.8964, 0.4164, 0.9047, 0.4311, 0.8823, 0.4555, 0.8869, 0.4393, 0.8504, 0.4601, 0.8512, 0.4932, 0.835, 0.4942, 0.824, 0.1757, 0.81, 0.1457, 0.8232, 0.1562, 0.81, 0.1457, 0.8213, 0.1145, 0.8232, 0.1313, 0.864, 0.4488, 0.8869, 0.4393, 0.8823, 0.4555, 0.8869, 0.4393, 0.8964, 0.4164, 0.9047, 0.4311, 0.8964, 0.4164, 0.8869, 0.3934, 0.9032, 0.398, 0.8869, 0.3934, 0.864, 0.3839, 0.8787, 0.3757, 0.1061, 0.9166, 0.09068, 0.8971, 0.1076, 0.8971, 0.8408, 0.1138, 0.8232, 0.1313, 0.8213, 0.1145, 0.8232, 0.1313, 0.8232, 0.1562, 0.81, 0.1457, 0.8232, 0.1562, 0.8408, 0.1737, 0.824, 0.1757, 0.4235, 0.8822, 0.4528, 0.8529, 0.4528, 0.9528, 0.4528, 0.8529, 0.4942, 0.8529, 0.4528, 0.9528, 0.4942, 0.8529, 0.5234, 0.8822, 0.4528, 0.9528, 0.5234, 0.8822, 0.5234, 0.9235, 0.4528, 0.9528, 0.5234, 0.9235, 0.4942, 0.9528, 0.4528, 0.9528, 0.8637, 0.5068, 0.8541, 0.4916, 0.8541, 0.4736, 0.8637, 0.4584, 0.7839, 0.5016, 0.7836, 0.3501, 0.7953, 0.3501, 0.8613, 0.1239, 0.8436, 0.1398, 0.844, 0.1218, 0.861, 0.1487, 0.8436, 0.1577, 0.8436, 0.1398, 0.8613, 0.1736, 0.844, 0.1757, 0.8436, 0.1577, 0.0567, 0.5906, 0.05704, 0.7593, 0.0322, 0.7592, 0.0322, 0.5905, 0.8068, 0.1785, 0.8071, 0.3472, 0.7823, 0.3472, 0.7823, 0.1785, 0.7839, 0.5016, 0.7953, 0.3501, 0.8071, 0.3501, 0.8071, 0.5189, 0.8436, 0.1577, 0.861, 0.1487, 0.8613, 0.1736, 0.8436, 0.1398, 0.8613, 0.1239, 0.861, 0.1487, 0.7839, 0.5016, 0.8071, 0.5189, 0.7823, 0.5189, 0.8068, 0.001484, 0.8071, 0.1702, 0.7823, 0.1701, 0.7823, 0.001435, 0.2154, 0.855, 0.1811, 0.8621, 0.2038, 0.8529, 0.1801, 0.9075, 0.1714, 0.8846, 0.1811, 0.8621, 0.1811, 0.8621, 0.2024, 0.9177, 0.1801, 0.9075, 0.1811, 0.8621, 0.2254, 0.9095, 0.2024, 0.9177, 0.1811, 0.8621, 0.2254, 0.8612, 0.2254, 0.9095, 0.1811, 0.8621, 0.2154, 0.855, 0.2254, 0.8612, 0.8583, 0.3299, 0.81, 0.3299, 0.81, 0.1785, 0.8583, 0.1785, 0.4235, 0.9235, 0.4235, 0.8822, 0.4528, 0.9528, 0.07633, 0.8571, 0.0695, 0.8279, 0.08474, 0.8307, 0.02593, 0.5907, 0.001435, 0.7592, 0.001435, 0.5905, 0.02593, 0.5907, 0.02473, 0.7421, 0.02627, 0.7594, 0.001435, 0.7592, 0.0844, 0.5906, 0.08474, 0.7593, 0.05991, 0.7592, 0.05991, 0.5905])
me_motor_002.materials.append(mat_material)
me_motor_002.materials.append(mat_material_001)
me_motor_002.materials.append(mat_material_002)
me_motor_002.update()
me_motor_001 = bpy.data.meshes.new('motor.001')
me_motor_001.from_pydata([(-0.0171, 0.005, -0.006), (-0.0171, 0.004178, -0.005229), (-0.0171, 0.005, -0.004208), (-0.0171, 0.002892, -0.005475), (-0.0171, -0.005, -0.006), (-0.0171, 0.001752, -0.00483), (-0.0171, -0.001365, -0.002095), (-0.0171, 0.0013, -0.0036), (-0.0171, 0.0008087, -0.002366), (-0.0171, 0.001752, -0.00237), (-0.0171, 0.002361, -0.0008206), (-0.0171, 0.002892, -0.001725), (-0.0171, 0.004178, -0.001971), (-0.0171, 0.005, 0.006), (-0.0171, 0.005, -0.002992), (-0.0171, -0.002813, 0.00546), (-0.0171, -0.005, 0.006), (-0.0171, -0.004144, 0.005249), (-0.0171, -0.005, 0.004208), (-0.0171, -0.001677, 0.004736), (-0.0171, -2.776e-18, 0.0025), (-0.0171, -0.001307, 0.00344), (-0.0171, -0.001889, 0.002225), (-0.0171, -0.001705, 0.001829), (-0.0171, -0.003131, 0.001701), (-0.0171, -0.002491, -0.0002158), (-0.0171, -0.004279, 0.002036), (-0.0171, -0.005, 0.002992), (-0.0171, 0.00109, 0.00225), (-0.0171, 0.001443, 0.002042), (-0.0171, 0.001726, 0.001809), (-0.0171, 0.002286, 0.001012), (-0.007, 0.002837, 0.005287), (-0.007, 0.005, 0.006), (-0.007, 0.0, 0.006), (-0.007, 0.005, 0.003317), (-0.007, 0.005, -0.003317), (-0.017, 0.005, -0.0036), (-0.007, 0.005, -0.006), (0.01, 0.005, -0.003317), (0.01, 0.005, 0.003317), (-0.007, 0.0, -0.006), (-0.007, -0.005, -0.006), (-0.007, -0.005, -0.003317), (-0.007, -0.005, 0.003317), (-0.017, -0.005, 0.0036), (-0.007, -0.005, 0.006), (0.01, -0.005, 0.003317), (0.01, -0.005, -0.003317), (-0.0174, -0.003131, 0.001701), (-0.0174, -0.004494, 0.002208), (-0.0174, -0.005099, 0.003531), (-0.0174, -0.004592, 0.004894), (-0.0174, -0.003269, 0.005499), (-0.0174, -0.001906, 0.004992), (-0.0174, -0.001301, 0.003669), (-0.0174, -0.001808, 0.002306), (-0.0171, -0.0051, 0.0036), (-0.0174, 0.005085, -0.003839), (-0.0171, 0.005052, -0.004026), (-0.0171, 0.005085, -0.003839), (-0.0174, 0.004364, -0.005102), (-0.0174, 0.002961, -0.005485), (-0.0174, 0.001698, -0.004764), (-0.0174, 0.001315, -0.003361), (-0.0174, 0.002036, -0.002098), (-0.0174, 0.003439, -0.001715), (-0.0174, 0.004702, -0.002436), (-0.0171, 0.005091, -0.003411), (-0.01717, -0.00225, -1.378e-19), (-0.01717, -0.001591, 0.001591), (-0.01735, -0.001462, -0.001462), (-0.01717, -0.001591, -0.001591), (-0.01735, 0.0, -0.002067), (-0.01717, 0.0, -0.00225), (-0.01735, 0.001462, -0.001462), (-0.01717, 0.001591, -0.001591), (-0.01717, 0.00225, -1.378e-19), (-0.01735, 0.001462, 0.001462), (-0.01717, 0.001591, 0.001591), (-0.01717, 0.0, 0.00225), (-0.01735, 0.0, 0.002067), (-0.0176, 1.633e-19, 0.002), (-0.0176, -0.001176, -0.001618), (-0.0176, 1.558e-12, -0.002), (-0.0176, 0.001176, -0.001618), (-0.0176, 0.001176, 0.001618), (0.01, 0.001935, 0.005679), (0.01, -0.001935, 0.005679), (-0.007, -0.002837, 0.005287), (0.01, 0.001768, 0.001768), (0.01, -4.163e-18, 0.0025), (0.01, -0.001768, 0.001768), (0.01, -0.001935, -0.005679), (0.01, -0.001768, -0.001768), (0.01, 0.001935, -0.005679), (0.01, 0.001768, -0.001768), (-0.007, -0.002837, -0.005287), (-0.007, 0.002837, -0.005287), (-0.0181, -2.695e-18, -0.002), (-0.0181, 0.001414, -0.001414), (-0.0181, 0.002, -1.738e-18), (-0.0181, 0.001414, 0.001414), (-0.0181, 3.576e-18, 0.002), (-0.0181, -0.001414, 0.001414), (-0.0181, -0.002, 5.635e-18), (-0.0181, -0.001414, -0.001414), (0.0108, -0.001768, -0.001768), (0.01, -3.062e-19, -0.0025), (0.0108, -3.062e-19, -0.0025), (0.0108, -0.0025, 1.531e-19), (0.01, -0.0025, 1.531e-19), (0.0108, -0.001768, 0.001768), (0.0108, 0.001768, 0.001768), (0.0108, 0.0025, 1.531e-19), (0.01, 0.0025, 1.531e-19), (0.0108, 0.001768, -0.001768), (-0.0181, 0.0005114, -0.00141), (-0.0181, -0.0006355, -0.001359), (-0.0181, -0.00141, -0.0005114), (-0.0181, -0.001359, 0.0006355), (-0.0181, -0.0005114, 0.00141), (-0.0181, 0.0006355, 0.001359), (-0.0181, 0.00141, 0.0005114), (-0.0181, 0.001359, -0.0006355), (0.0108, -2.22e-19, 0.0025), (-0.0189, -0.000589, 0.00138), (-0.0259, -0.001359, 0.0006355), (-0.0259, -0.001043, 0.001079), (-0.0259, -0.000589, 0.00138), (-0.0189, 0.0002348, 0.001482), (-0.0189, 0.0009867, 0.00113), (-0.0189, 0.001436, 0.0004321), (-0.0259, 0.001329, -0.0006954), (-0.0259, 0.001436, 0.0004321), (-0.0259, 0.000464, -0.001426), (-0.0259, -0.0006656, -0.001344), (-0.0259, -0.001416, -0.0004956)], [], [(0, 1, 2), (0, 3, 1), (4, 5, 3), (6, 7, 5), (8, 9, 7), (10, 11, 9), (10, 12, 11), (13, 14, 12), (15, 16, 13), (17, 18, 16), (16, 15, 17), (13, 19, 15), (20, 21, 19), (20, 22, 21), (23, 24, 22), (25, 26, 24), (4, 27, 26), (3, 0, 4), (19, 28, 20), (13, 29, 28), (13, 30, 29), (13, 31, 30), (12, 10, 31), (9, 8, 10), (7, 6, 8), (4, 25, 6), (24, 23, 25), (22, 20, 23), (6, 5, 4), (31, 13, 12), (28, 19, 13), (4, 26, 25), (32, 33, 34), (32, 35, 33), (13, 33, 35), (35, 14, 13), (36, 37, 14), (38, 2, 37), (38, 0, 2), (37, 36, 38), (35, 39, 36), (35, 40, 39), (36, 14, 35), (41, 0, 38), (41, 4, 0), (41, 42, 4), (4, 42, 43), (43, 27, 4), (44, 45, 27), (46, 18, 45), (46, 16, 18), (45, 44, 46), (43, 47, 44), (43, 48, 47), (44, 27, 43), (26, 49, 24), (26, 50, 49), (27, 51, 50), (18, 52, 51), (17, 53, 52), (15, 54, 53), (19, 55, 54), (21, 56, 55), (22, 49, 56), (22, 24, 49), (56, 21, 22), (55, 19, 21), (54, 15, 19), (53, 17, 15), (52, 18, 17), (51, 57, 18), (51, 27, 57), (50, 26, 27), (34, 16, 46), (34, 13, 16), (34, 33, 13), (58, 59, 2), (58, 60, 59), (2, 61, 58), (1, 62, 61), (5, 63, 62), (7, 64, 63), (9, 65, 64), (11, 66, 65), (12, 67, 66), (14, 58, 67), (68, 60, 58), (58, 14, 68), (67, 12, 14), (66, 11, 12), (65, 9, 11), (64, 7, 9), (63, 5, 7), (62, 3, 5), (62, 1, 3), (61, 2, 1), (81, 80, 28), (28, 78, 86), (81, 82, 104), (69, 70, 105), (103, 121, 82), (105, 83, 71), (75, 76, 85), (76, 8, 85), (28, 29, 79), (29, 30, 79), (30, 31, 79), (31, 10, 77), (10, 8, 76), (8, 6, 74), (6, 25, 72), (25, 23, 69), (23, 20, 80), (73, 74, 6), (28, 79, 78), (75, 85, 100), (69, 105, 25), (105, 71, 25), (71, 72, 25), (8, 74, 73), (83, 99, 84), (86, 103, 82), (78, 79, 77), (121, 104, 82), (84, 99, 117), (78, 77, 101), (23, 80, 81), (105, 106, 83), (76, 77, 10), (77, 79, 31), (69, 23, 70), (102, 86, 78), (6, 72, 71), (84, 73, 83), (87, 32, 34), (40, 35, 32), (32, 87, 40), (34, 88, 87), (89, 47, 88), (89, 44, 47), (88, 34, 89), (39, 40, 115), (40, 87, 90), (87, 88, 91), (88, 47, 92), (47, 48, 111), (48, 93, 94), (93, 95, 108), (95, 39, 96), (96, 108, 95), (108, 94, 93), (94, 111, 48), (111, 92, 47), (92, 91, 88), (91, 90, 87), (90, 115, 40), (115, 96, 39), (93, 97, 41), (48, 43, 97), (97, 93, 48), (41, 95, 93), (98, 39, 95), (98, 36, 39), (95, 41, 98), (98, 38, 36), (98, 41, 38), (37, 68, 14), (37, 60, 68), (37, 59, 60), (37, 2, 59), (97, 42, 41), (97, 43, 42), (89, 46, 44), (89, 34, 46), (45, 57, 27), (45, 18, 57), (56, 49, 50), (50, 51, 56), (51, 52, 56), (52, 53, 56), (53, 54, 56), (54, 55, 56), (67, 58, 61), (61, 62, 67), (62, 63, 67), (63, 64, 67), (64, 65, 67), (65, 66, 67), (8, 84, 85), (81, 28, 86), (82, 81, 86), (71, 83, 6), (77, 76, 75), (100, 124, 75), (70, 23, 81), (104, 105, 70), (8, 73, 84), (83, 106, 99), (84, 117, 85), (80, 20, 28), (124, 101, 77), (86, 102, 103), (70, 81, 104), (117, 100, 85), (107, 94, 108), (109, 107, 108), (110, 111, 94), (107, 110, 94), (112, 92, 111), (110, 112, 111), (125, 91, 92), (112, 125, 92), (113, 90, 91), (125, 113, 91), (114, 115, 90), (113, 114, 90), (116, 96, 115), (114, 116, 115), (109, 108, 96), (116, 109, 96), (77, 75, 124), (99, 106, 118), (106, 105, 119), (105, 104, 120), (101, 102, 78), (103, 102, 122), (102, 101, 123), (121, 120, 104), (120, 119, 105), (119, 118, 106), (118, 117, 99), (117, 124, 100), (124, 123, 101), (123, 122, 102), (122, 121, 103), (116, 114, 107), (114, 113, 107), (113, 125, 107), (125, 112, 107), (112, 110, 107), (126, 130, 131, 132), (126, 129, 128), (121, 130, 126), (122, 131, 130), (123, 132, 131), (135, 117, 118, 136), (137, 119, 120, 127), (126, 128, 127, 120), (131, 122, 123), (130, 121, 122), (126, 120, 121), (136, 118, 119, 137), (128, 137, 127), (135, 136, 137), (137, 133, 135), (137, 134, 133), (137, 129, 134), (137, 128, 129), (134, 129, 126, 132), (109, 116, 107), (73, 6, 83), (134, 124, 133), (134, 132, 123, 124), (133, 124, 117, 135)])
me_motor_001.polygons.foreach_set('use_smooth', [True] * 264)
_k = set([(0, 2), (0, 4), (0, 38), (1, 2), (1, 3), (1, 61), (2, 37), (2, 59), (2, 61), (3, 5), (3, 62), (4, 27), (4, 42), (5, 7), (5, 63), (6, 8), (6, 25), (6, 74), (6, 83), (7, 9), (7, 64), (8, 10), (8, 73), (8, 74), (8, 76), (8, 84), (9, 11), (9, 64), (9, 65), (10, 31), (10, 76), (10, 77), (11, 12), (11, 65), (11, 66), (12, 14), (12, 66), (12, 67), (13, 14), (13, 16), (13, 33), (14, 37), (14, 67), (14, 68), (15, 17), (15, 19), (15, 53), (15, 54), (16, 18), (16, 46), (17, 18), (17, 52), (17, 53), (18, 45), (18, 52), (18, 57), (19, 21), (19, 54), (19, 55), (21, 22), (21, 55), (22, 24), (22, 56), (23, 80), (23, 81), (24, 26), (24, 49), (25, 69), (25, 105), (26, 27), (26, 50), (27, 45), (27, 50), (27, 57), (28, 79), (28, 86), (31, 77), (32, 34), (32, 35), (33, 34), (33, 35), (34, 46), (34, 89), (35, 40), (36, 38), (36, 39), (36, 98), (38, 41), (39, 40), (39, 95), (40, 87), (41, 42), (41, 97), (41, 98), (42, 43), (43, 48), (43, 97), (44, 46), (44, 47), (44, 89), (47, 48), (47, 88), (48, 93), (49, 50), (49, 56), (50, 51), (51, 52), (52, 53), (53, 54), (54, 55), (55, 56), (58, 61), (58, 67), (59, 60), (60, 68), (61, 62), (62, 63), (63, 64), (64, 65), (65, 66), (66, 67), (69, 70), (70, 81), (70, 104), (73, 83), (75, 85), (75, 100), (75, 124), (76, 77), (77, 79), (77, 101), (78, 86), (78, 102), (81, 82), (81, 86), (82, 103), (82, 104), (82, 121), (83, 105), (83, 106), (84, 99), (84, 117), (85, 100), (87, 88), (90, 91), (90, 113), (90, 115), (91, 92), (91, 125), (92, 111), (92, 112), (93, 95), (94, 107), (94, 108), (94, 111), (96, 108), (96, 115), (96, 116), (99, 106), (99, 117), (100, 117), (100, 124), (101, 102), (101, 124), (102, 103), (103, 121), (104, 105), (104, 121), (105, 106), (107, 109), (107, 110), (108, 109), (109, 116), (110, 111), (110, 112), (112, 125), (113, 114), (113, 125), (114, 115), (114, 116), (117, 118), (117, 124), (117, 135), (118, 119), (118, 136), (119, 120), (119, 137), (120, 121), (120, 127), (121, 122), (121, 126), (122, 123), (123, 124), (123, 132), (124, 133), (126, 129), (126, 130), (126, 132), (127, 128), (127, 137), (128, 129), (129, 134), (130, 131), (131, 132), (132, 134), (133, 134), (133, 135), (135, 136), (136, 137)])
me_motor_001.attributes.new('sharp_edge', 'BOOLEAN', 'EDGE').data.foreach_set('value', [ (min(e.vertices), max(e.vertices)) in _k for e in me_motor_001.edges])
_uv = me_motor_001.uv_layers.new(name='UVMap')
_uv.uv.foreach_set('vector', [0.3071, 0.5905, 0.3249, 0.6071, 0.3071, 0.6292, 0.3071, 0.5905, 0.3527, 0.6018, 0.3249, 0.6071, 0.5234, 0.5905, 0.3774, 0.6158, 0.3527, 0.6018, 0.4448, 0.6749, 0.3871, 0.6424, 0.3774, 0.6158, 0.3978, 0.6691, 0.3774, 0.669, 0.3871, 0.6424, 0.3642, 0.7025, 0.3527, 0.6829, 0.3774, 0.669, 0.3642, 0.7025, 0.3249, 0.6776, 0.3527, 0.6829, 0.3071, 0.85, 0.3071, 0.6555, 0.3249, 0.6776, 0.2568, 0.8377, 0.3042, 0.8492, 0.08761, 0.85, 0.2856, 0.833, 0.3041, 0.8104, 0.3042, 0.8492, 0.3042, 0.8492, 0.2568, 0.8377, 0.2856, 0.833, 0.08761, 0.85, 0.2322, 0.8221, 0.2568, 0.8377, 0.1957, 0.7738, 0.2241, 0.7941, 0.2322, 0.8221, 0.1957, 0.7738, 0.2366, 0.7679, 0.2241, 0.7941, 0.2327, 0.7593, 0.2635, 0.7566, 0.2366, 0.7679, 0.2498, 0.7152, 0.2883, 0.7639, 0.2635, 0.7566, 0.3042, 0.5905, 0.3038, 0.7846, 0.2883, 0.7639, 0.3527, 0.6018, 0.3071, 0.5905, 0.5234, 0.5905, 0.2322, 0.8221, 0.172, 0.7684, 0.1957, 0.7738, 0.08761, 0.85, 0.1644, 0.7639, 0.172, 0.7684, 0.08761, 0.85, 0.1582, 0.7589, 0.1644, 0.7639, 0.3071, 0.85, 0.3658, 0.7421, 0.3779, 0.7594, 0.3249, 0.6776, 0.3642, 0.7025, 0.3658, 0.7421, 0.3774, 0.669, 0.3978, 0.6691, 0.3642, 0.7025, 0.3871, 0.6424, 0.4448, 0.6749, 0.3978, 0.6691, 0.3042, 0.5905, 0.2498, 0.7152, 0.2256, 0.6746, 0.2635, 0.7566, 0.2327, 0.7593, 0.2498, 0.7152, 0.2366, 0.7679, 0.1957, 0.7738, 0.2327, 0.7593, 0.4448, 0.6749, 0.3774, 0.6158, 0.5234, 0.5905, 0.3658, 0.7421, 0.3071, 0.85, 0.3249, 0.6776, 0.172, 0.7684, 0.2322, 0.8221, 0.08761, 0.85, 0.3042, 0.5905, 0.2883, 0.7639, 0.2498, 0.7152, 0.01686, 0.8236, 0.001435, 0.8704, 0.001435, 0.7623, 0.01686, 0.8236, 0.05948, 0.8704, 0.001435, 0.8704, 0.261, 0.001436, 0.261, 0.2199, 0.2029, 0.2199, 0.2029, 0.2199, 0.0665, 0.001436, 0.261, 0.001436, 0.05948, 0.2199, 0.05335, 0.003598, 0.0665, 0.001436, 0.001435, 0.2199, 0.04019, 0.001435, 0.05335, 0.003598, 0.001435, 0.2199, 0.001435, 0.001435, 0.04019, 0.001435, 0.05335, 0.003598, 0.05948, 0.2199, 0.001435, 0.2199, 0.2029, 0.2199, 0.05948, 0.5876, 0.05948, 0.2199, 0.2029, 0.2199, 0.2029, 0.5876, 0.05948, 0.5876, 0.05948, 0.2199, 0.0665, 0.001436, 0.2029, 0.2199, 0.8536, 0.7431, 0.7455, 0.9615, 0.7455, 0.7431, 0.8536, 0.7431, 0.9617, 0.9615, 0.7455, 0.9615, 0.8536, 0.7431, 0.9617, 0.7431, 0.9617, 0.9615, 0.2639, 0.5876, 0.2639, 0.3691, 0.3219, 0.3691, 0.3219, 0.3691, 0.4583, 0.5876, 0.2639, 0.5876, 0.4654, 0.3691, 0.4715, 0.5854, 0.4583, 0.5876, 0.5234, 0.3691, 0.4847, 0.5876, 0.4715, 0.5854, 0.5234, 0.3691, 0.5234, 0.5876, 0.4847, 0.5876, 0.4715, 0.5854, 0.4654, 0.3691, 0.5234, 0.3691, 0.3219, 0.3691, 0.4654, 0.001435, 0.4654, 0.3691, 0.3219, 0.3691, 0.3219, 0.001435, 0.4654, 0.001435, 0.4654, 0.3691, 0.4583, 0.5876, 0.3219, 0.3691, 0.8962, 0.01968, 0.9029, 0.0455, 0.8964, 0.04556, 0.8962, 0.01968, 0.9029, 0.01404, 0.9029, 0.0455, 0.08474, 0.7818, 0.07822, 0.7936, 0.07662, 0.7622, 0.08467, 0.8084, 0.07662, 0.825, 0.07822, 0.7936, 0.05453, 0.8927, 0.06166, 0.8733, 0.06166, 0.9047, 0.08649, 0.8877, 0.07948, 0.9096, 0.07948, 0.8782, 0.9039, 0.1186, 0.9107, 0.09421, 0.9107, 0.1257, 0.8954, 0.5011, 0.9021, 0.4743, 0.9021, 0.5058, 0.9115, 0.4767, 0.9049, 0.5058, 0.9049, 0.4743, 0.9115, 0.4767, 0.9114, 0.5058, 0.9049, 0.5058, 0.9021, 0.4743, 0.8954, 0.5011, 0.8955, 0.472, 0.9142, 0.3991, 0.9075, 0.4235, 0.9075, 0.3944, 0.9075, 0.4484, 0.9143, 0.4264, 0.9143, 0.4555, 0.9127, 0.02603, 0.9058, 0.04556, 0.9058, 0.01642, 0.9051, 0.3264, 0.9121, 0.3094, 0.9121, 0.3385, 0.07822, 0.7936, 0.08471, 0.7951, 0.08467, 0.8084, 0.07822, 0.7936, 0.08474, 0.7818, 0.08471, 0.7951, 0.8709, 0.09845, 0.8775, 0.09269, 0.8775, 0.1186, 0.8904, 0.5217, 0.7823, 0.7402, 0.7823, 0.5217, 0.8904, 0.5217, 0.9986, 0.7402, 0.7823, 0.7402, 0.8904, 0.5217, 0.9986, 0.5217, 0.9986, 0.7402, 0.07203, 0.7936, 0.06555, 0.7895, 0.06557, 0.7854, 0.07203, 0.7936, 0.06555, 0.7936, 0.06555, 0.7895, 0.06557, 0.7854, 0.07374, 0.7622, 0.07203, 0.7936, 0.9022, 0.3084, 0.8956, 0.3352, 0.8956, 0.3038, 0.9117, 0.3711, 0.9051, 0.3728, 0.9051, 0.3414, 0.9023, 0.3679, 0.8956, 0.3728, 0.8956, 0.3414, 0.9105, 0.161, 0.9036, 0.1692, 0.9036, 0.1377, 0.07661, 0.8981, 0.0695, 0.9096, 0.0695, 0.8782, 0.05166, 0.8899, 0.04446, 0.9047, 0.04446, 0.8733, 0.06586, 0.8121, 0.07203, 0.7936, 0.07374, 0.825, 0.06554, 0.8029, 0.06555, 0.7936, 0.07203, 0.7936, 0.07203, 0.7936, 0.06586, 0.8121, 0.06554, 0.8029, 0.9182, 0.07488, 0.9112, 0.08982, 0.9112, 0.06148, 0.9203, 0.1545, 0.9134, 0.166, 0.9134, 0.1377, 0.9204, 0.1143, 0.9136, 0.1225, 0.9136, 0.09421, 0.9144, 0.4824, 0.921, 0.4775, 0.921, 0.5058, 0.8956, 0.3414, 0.9021, 0.3396, 0.9023, 0.3679, 0.9051, 0.3414, 0.9117, 0.3428, 0.9117, 0.3711, 0.8956, 0.3352, 0.9022, 0.3084, 0.9021, 0.3367, 0.9212, 0.3491, 0.9145, 0.3728, 0.9145, 0.3445, 0.1958, 0.7625, 0.1957, 0.7681, 0.172, 0.7684, 0.8318, 0.5135, 0.835, 0.4942, 0.8422, 0.4994, 0.009673, 0.8733, 0.01516, 0.8744, 0.02233, 0.9085, 0.8916, 0.008356, 0.8933, 0.04556, 0.8709, 0.0114, 0.1512, 0.914, 0.1512, 0.8971, 0.162, 0.914, 0.8641, 0.1679, 0.8747, 0.1285, 0.8812, 0.1346, 0.8696, 0.3367, 0.864, 0.3362, 0.8754, 0.33, 0.864, 0.3362, 0.864, 0.3124, 0.8754, 0.33, 0.172, 0.7684, 0.1644, 0.7639, 0.1612, 0.7541, 0.1644, 0.7639, 0.1582, 0.7589, 0.1612, 0.7541, 0.3779, 0.7594, 0.3658, 0.7421, 0.381, 0.7545, 0.06441, 0.8676, 0.06441, 0.8279, 0.06663, 0.8457, 0.8665, 0.5058, 0.8665, 0.4584, 0.868, 0.4822, 0.8709, 0.5058, 0.8709, 0.4584, 0.8723, 0.4881, 0.8887, 0.1218, 0.8887, 0.1692, 0.8867, 0.1337, 0.2498, 0.7152, 0.2327, 0.7593, 0.2443, 0.7198, 0.2327, 0.7593, 0.1957, 0.7738, 0.1957, 0.7681, 0.07633, 0.8571, 0.07075, 0.8576, 0.0695, 0.8279, 0.8318, 0.5135, 0.8296, 0.4957, 0.835, 0.4942, 0.8804, 0.1023, 0.8873, 0.1078, 0.8804, 0.1186, 0.8916, 0.008356, 0.8709, 0.0114, 0.8933, 0.001435, 0.8641, 0.1679, 0.8812, 0.1346, 0.8887, 0.1692, 0.8812, 0.1346, 0.8867, 0.1337, 0.8887, 0.1692, 0.0695, 0.8753, 0.07075, 0.8576, 0.07633, 0.8571, 0.81, 0.4672, 0.8267, 0.4907, 0.8162, 0.4932, 0.03048, 0.8804, 0.04159, 0.907, 0.03077, 0.9072, 0.835, 0.4942, 0.8296, 0.4957, 0.8296, 0.4584, 0.901, 0.1119, 0.8916, 0.129, 0.8916, 0.09421, 0.3859, 0.8971, 0.395, 0.903, 0.3859, 0.9172, 0.835, 0.4942, 0.8296, 0.4584, 0.8504, 0.4601, 0.2334, 0.7639, 0.1957, 0.7681, 0.1958, 0.7625, 0.4206, 0.8936, 0.4115, 0.8618, 0.4206, 0.8529, 0.9007, 0.1319, 0.9007, 0.1692, 0.8916, 0.1537, 0.3666, 0.7202, 0.381, 0.7545, 0.3658, 0.7421, 0.2443, 0.7198, 0.2327, 0.7593, 0.23, 0.7541, 0.04147, 0.8739, 0.03048, 0.8804, 0.0252, 0.8733, 0.8887, 0.1218, 0.8867, 0.1337, 0.8812, 0.1346, 0.8162, 0.4932, 0.8109, 0.4949, 0.81, 0.4672, 0.611, 0.3692, 0.5896, 0.001509, 0.6528, 0.001435, 0.5273, 0.3694, 0.5263, 0.001681, 0.5896, 0.001509, 0.5896, 0.001509, 0.611, 0.3692, 0.5273, 0.3694, 0.6528, 0.001435, 0.6947, 0.3692, 0.611, 0.3692, 0.7161, 0.001509, 0.7784, 0.3694, 0.6947, 0.3692, 0.7161, 0.001509, 0.7794, 0.001681, 0.7784, 0.3694, 0.6947, 0.3692, 0.6528, 0.001435, 0.7161, 0.001509, 0.7426, 0.7942, 0.7426, 0.9376, 0.6885, 0.8659, 0.7426, 0.9376, 0.6763, 0.9888, 0.6727, 0.9041, 0.6763, 0.9888, 0.5926, 0.9888, 0.6344, 0.92, 0.5926, 0.9888, 0.5263, 0.9376, 0.5962, 0.9041, 0.5263, 0.9376, 0.5263, 0.7942, 0.5804, 0.8659, 0.5263, 0.7942, 0.5926, 0.7431, 0.5962, 0.8277, 0.5926, 0.7431, 0.6763, 0.7431, 0.6344, 0.8118, 0.6763, 0.7431, 0.7426, 0.7942, 0.6727, 0.8277, 0.6727, 0.8277, 0.6344, 0.8118, 0.6763, 0.7431, 0.6344, 0.8118, 0.5962, 0.8277, 0.5926, 0.7431, 0.5962, 0.8277, 0.5804, 0.8659, 0.5263, 0.7942, 0.5804, 0.8659, 0.5962, 0.9041, 0.5263, 0.9376, 0.5962, 0.9041, 0.6344, 0.92, 0.5926, 0.9888, 0.6344, 0.92, 0.6727, 0.9041, 0.6763, 0.9888, 0.6727, 0.9041, 0.6885, 0.8659, 0.7426, 0.9376, 0.6885, 0.8659, 0.6727, 0.8277, 0.7426, 0.7942, 0.611, 0.74, 0.5896, 0.3723, 0.6528, 0.3723, 0.5273, 0.7402, 0.5263, 0.3725, 0.5896, 0.3723, 0.5896, 0.3723, 0.611, 0.74, 0.5273, 0.7402, 0.6528, 0.3723, 0.6947, 0.74, 0.611, 0.74, 0.7161, 0.3723, 0.7784, 0.7402, 0.6947, 0.74, 0.7161, 0.3723, 0.7794, 0.3725, 0.7784, 0.7402, 0.6947, 0.74, 0.6528, 0.3723, 0.7161, 0.3723, 0.8766, 0.2253, 0.8612, 0.1785, 0.9192, 0.1785, 0.8766, 0.2253, 0.8612, 0.2867, 0.8612, 0.1785, 0.915, 0.3226, 0.9179, 0.3267, 0.9164, 0.3359, 0.915, 0.3226, 0.9179, 0.3174, 0.9179, 0.3267, 0.915, 0.3226, 0.9174, 0.3134, 0.9179, 0.3174, 0.915, 0.3226, 0.9166, 0.3094, 0.9174, 0.3134, 0.8457, 0.3942, 0.81, 0.4281, 0.8611, 0.3328, 0.8457, 0.3942, 0.8611, 0.4555, 0.81, 0.4281, 0.8254, 0.04821, 0.81, 0.001435, 0.868, 0.001435, 0.8254, 0.04821, 0.81, 0.1096, 0.81, 0.001435, 0.9186, 0.0294, 0.9156, 0.02975, 0.9156, 0.01642, 0.9186, 0.0294, 0.9186, 0.04273, 0.9156, 0.02975, 0.3042, 0.8751, 0.3042, 0.9066, 0.282, 0.9288, 0.282, 0.9288, 0.2506, 0.9288, 0.3042, 0.8751, 0.2506, 0.9288, 0.2283, 0.9066, 0.3042, 0.8751, 0.2283, 0.9066, 0.2283, 0.8751, 0.3042, 0.8751, 0.2283, 0.8751, 0.2506, 0.8529, 0.3042, 0.8751, 0.2506, 0.8529, 0.282, 0.8529, 0.3042, 0.8751, 0.3608, 0.8529, 0.3831, 0.8751, 0.3831, 0.9066, 0.3831, 0.9066, 0.3608, 0.9288, 0.3608, 0.8529, 0.3608, 0.9288, 0.3294, 0.9288, 0.3608, 0.8529, 0.3294, 0.9288, 0.3071, 0.9066, 0.3608, 0.8529, 0.3071, 0.9066, 0.3071, 0.8751, 0.3608, 0.8529, 0.3071, 0.8751, 0.3294, 0.8529, 0.3608, 0.8529, 0.864, 0.3124, 0.8847, 0.305, 0.8754, 0.33, 0.1958, 0.7625, 0.172, 0.7684, 0.1706, 0.751, 0.03077, 0.9072, 0.0252, 0.9077, 0.03048, 0.8804, 0.8812, 0.1346, 0.8747, 0.1285, 0.8887, 0.1218, 0.8709, 0.3728, 0.864, 0.3362, 0.8696, 0.3367, 0.4206, 0.9082, 0.4093, 0.9207, 0.4093, 0.8965, 0.23, 0.7541, 0.2327, 0.7593, 0.1955, 0.7646, 0.8724, 0.04448, 0.8709, 0.0114, 0.8933, 0.04556, 0.81, 0.5143, 0.8109, 0.4949, 0.8162, 0.4932, 0.81, 0.4672, 0.8192, 0.4584, 0.8267, 0.4907, 0.8847, 0.305, 0.8927, 0.3234, 0.8754, 0.33, 0.1957, 0.7681, 0.1957, 0.7738, 0.172, 0.7684, 0.8906, 0.3488, 0.8913, 0.3683, 0.8709, 0.3728, 0.03048, 0.8804, 0.04147, 0.8739, 0.04159, 0.907, 0.001435, 0.9085, 0.009673, 0.8733, 0.02233, 0.9085, 0.8927, 0.3234, 0.883, 0.3403, 0.8754, 0.33, 0.8925, 0.5058, 0.8752, 0.5058, 0.8752, 0.4644, 0.8925, 0.4644, 0.8925, 0.5058, 0.8752, 0.4644, 0.4032, 0.8943, 0.3859, 0.8943, 0.3859, 0.8529, 0.4032, 0.8529, 0.4032, 0.8943, 0.3859, 0.8529, 0.1483, 0.8943, 0.131, 0.8943, 0.131, 0.8529, 0.1483, 0.8529, 0.1483, 0.8943, 0.131, 0.8529, 0.1685, 0.8943, 0.1512, 0.8943, 0.1512, 0.8529, 0.1685, 0.8529, 0.1685, 0.8943, 0.1512, 0.8529, 0.1109, 0.8529, 0.1282, 0.8529, 0.1282, 0.8943, 0.1109, 0.8943, 0.1109, 0.8529, 0.1282, 0.8943, 0.09068, 0.8529, 0.108, 0.8529, 0.108, 0.8943, 0.09068, 0.8943, 0.09068, 0.8529, 0.108, 0.8943, 0.8882, 0.08982, 0.8709, 0.08982, 0.8709, 0.04843, 0.8882, 0.04843, 0.8882, 0.08982, 0.8709, 0.04843, 0.9084, 0.08982, 0.8911, 0.08982, 0.8911, 0.04843, 0.9084, 0.04843, 0.9084, 0.08982, 0.8911, 0.04843, 0.8709, 0.3728, 0.8696, 0.3367, 0.8906, 0.3488, 0.8787, 0.3757, 0.9032, 0.398, 0.8869, 0.3934, 0.9032, 0.398, 0.9047, 0.4311, 0.8964, 0.4164, 0.9047, 0.4311, 0.8823, 0.4555, 0.8869, 0.4393, 0.8504, 0.4601, 0.8512, 0.4932, 0.835, 0.4942, 0.824, 0.1757, 0.81, 0.1457, 0.8232, 0.1562, 0.81, 0.1457, 0.8213, 0.1145, 0.8232, 0.1313, 0.864, 0.4488, 0.8869, 0.4393, 0.8823, 0.4555, 0.8869, 0.4393, 0.8964, 0.4164, 0.9047, 0.4311, 0.8964, 0.4164, 0.8869, 0.3934, 0.9032, 0.398, 0.8869, 0.3934, 0.864, 0.3839, 0.8787, 0.3757, 0.1061, 0.9166, 0.09068, 0.8971, 0.1076, 0.8971, 0.8408, 0.1138, 0.8232, 0.1313, 0.8213, 0.1145, 0.8232, 0.1313, 0.8232, 0.1562, 0.81, 0.1457, 0.8232, 0.1562, 0.8408, 0.1737, 0.824, 0.1757, 0.4235, 0.8822, 0.4528, 0.8529, 0.4528, 0.9528, 0.4528, 0.8529, 0.4942, 0.8529, 0.4528, 0.9528, 0.4942, 0.8529, 0.5234, 0.8822, 0.4528, 0.9528, 0.5234, 0.8822, 0.5234, 0.9235, 0.4528, 0.9528, 0.5234, 0.9235, 0.4942, 0.9528, 0.4528, 0.9528, 0.8637, 0.5068, 0.8541, 0.4916, 0.8541, 0.4736, 0.8637, 0.4584, 0.7839, 0.5016, 0.7836, 0.3501, 0.7953, 0.3501, 0.8613, 0.1239, 0.8436, 0.1398, 0.844, 0.1218, 0.861, 0.1487, 0.8436, 0.1577, 0.8436, 0.1398, 0.8613, 0.1736, 0.844, 0.1757, 0.8436, 0.1577, 0.0567, 0.5906, 0.05704, 0.7593, 0.0322, 0.7592, 0.0322, 0.5905, 0.8068, 0.1785, 0.8071, 0.3472, 0.7823, 0.3472, 0.7823, 0.1785, 0.7839, 0.5016, 0.7953, 0.3501, 0.8071, 0.3501, 0.8071, 0.5189, 0.8436, 0.1577, 0.861, 0.1487, 0.8613, 0.1736, 0.8436, 0.1398, 0.8613, 0.1239, 0.861, 0.1487, 0.7839, 0.5016, 0.8071, 0.5189, 0.7823, 0.5189, 0.8068, 0.001484, 0.8071, 0.1702, 0.7823, 0.1701, 0.7823, 0.001435, 0.2154, 0.855, 0.1811, 0.8621, 0.2038, 0.8529, 0.1801, 0.9075, 0.1714, 0.8846, 0.1811, 0.8621, 0.1811, 0.8621, 0.2024, 0.9177, 0.1801, 0.9075, 0.1811, 0.8621, 0.2254, 0.9095, 0.2024, 0.9177, 0.1811, 0.8621, 0.2254, 0.8612, 0.2254, 0.9095, 0.1811, 0.8621, 0.2154, 0.855, 0.2254, 0.8612, 0.8583, 0.3299, 0.81, 0.3299, 0.81, 0.1785, 0.8583, 0.1785, 0.4235, 0.9235, 0.4235, 0.8822, 0.4528, 0.9528, 0.07633, 0.8571, 0.0695, 0.8279, 0.08474, 0.8307, 0.02593, 0.5907, 0.001435, 0.7592, 0.001435, 0.5905, 0.02593, 0.5907, 0.02473, 0.7421, 0.02627, 0.7594, 0.001435, 0.7592, 0.0844, 0.5906, 0.08474, 0.7593, 0.05991, 0.7592, 0.05991, 0.5905])
me_motor_001.materials.append(mat_full)
me_motor_001.update()

# ---- objects
ob_motor = bpy.data.objects.new('motor', me_motor_002)
ob_motor_001 = bpy.data.objects.new('motor.001', me_motor_001)

# ---- transforms, parenting, visibility, modifiers, constraints
ob_motor.location = (-0.05854, 0.0, 0.0)
ob_motor_001.location = (0.0, 0.0, 0.0)

# ---- collection membership
scene.collection.objects.link(ob_motor)
scene.collection.objects.link(ob_motor_001)

# ---- scene / render settings (as saved in the file)
scene.frame_start = 1; scene.frame_end = 250; scene.frame_set(1)
scene.render.engine = 'BLENDER_EEVEE_NEXT'
scene.cycles.sampling_pattern = 'TABULATED_SOBOL'
scene.eevee.ray_tracing_options.trace_max_roughness = 0.0
scene.view_settings.view_transform = 'Standard'
bpy.context.view_layer.update()

# ---- added for rendering (the .blend has no active camera and no usable light): camera, sun
cam_auto = bpy.data.cameras.new('AutoCamera')
cam_auto.lens = 50.0
cam_auto.sensor_width = 36.0
cam_auto.clip_end = 1000.0
ob_auto_camera = bpy.data.objects.new('AutoCamera', cam_auto)
scene.collection.objects.link(ob_auto_camera)
ob_auto_camera.location = (0.148222, -0.222059, 0.148036)
ob_auto_camera.rotation_euler = (1.09748, -7.21219e-08, 0.694738)
scene.camera = ob_auto_camera
light_auto_sun = bpy.data.lights.new('AutoSun', 'SUN')
light_auto_sun.energy = 3.0
light_auto_sun.angle = 0.0523599
ob_auto_sun = bpy.data.objects.new('AutoSun', light_auto_sun)
scene.collection.objects.link(ob_auto_sun)
ob_auto_sun.rotation_euler = (0.872665, 0.174533, 0.523599)
bpy.context.view_layer.update()
